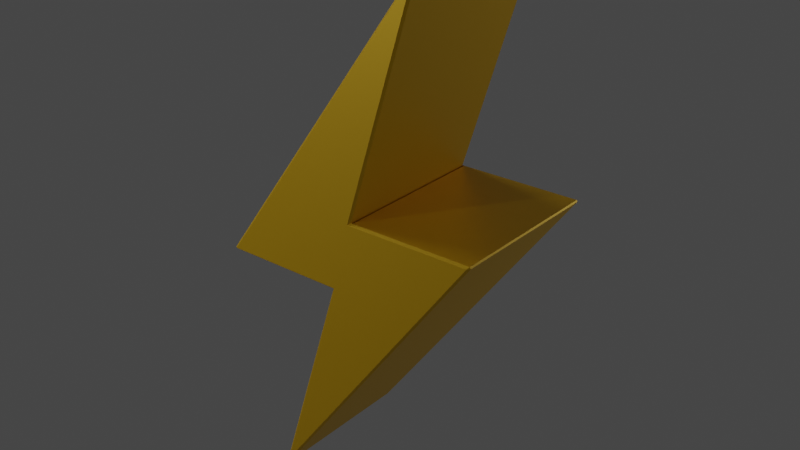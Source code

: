 # Source: cartoon_lightning.blend  (saved by Blender 2.80.48; exported with 4.5.12 LTS)
import bpy
from mathutils import Matrix  # noqa: F401  (used for matrix-valued properties, if any)

bpy.ops.wm.read_factory_settings(use_empty=True)
scene = bpy.context.scene
scene.name = 'Scene'

# ---- collections
col_collection = bpy.data.collections.new('Collection'); scene.collection.children.link(col_collection)

# ---- materials (node trees are filled in below, after node groups)
mat_material_001 = bpy.data.materials.new('Material.001')
mat_material_001.use_transparent_shadow = False
mat_material_001.roughness = 0.25

# ---- material node trees
mat_material_001.use_nodes = True; mat_material_001.node_tree.nodes.clear()
_N = mat_material_001.node_tree.nodes; _L = mat_material_001.node_tree.links
n0 = _N.new('ShaderNodeOutputMaterial'); n0.name = 'Material Output'; n0.location = (300, 300)
n1 = _N.new('ShaderNodeBsdfPrincipled'); n1.name = 'Principled BSDF'; n1.location = (10, 300)
n1.distribution = 'GGX'
n1.subsurface_method = 'BURLEY'
n1.inputs[0].default_value = (0.8, 0.4633, 0.0, 1.0)
n1.inputs[1].default_value = 0.3653
n1.inputs[3].default_value = 1.45
_L.new(n1.outputs[0], n0.inputs[0])
n0.is_active_output = True

# ---- world
world_world = bpy.data.worlds.new('World'); scene.world = world_world
world_world.use_nodes = True; world_world.node_tree.nodes.clear()
_N = world_world.node_tree.nodes; _L = world_world.node_tree.links
n0 = _N.new('ShaderNodeOutputWorld'); n0.name = 'World Output'; n0.location = (300, 300)
n1 = _N.new('ShaderNodeBackground'); n1.name = 'Background'; n1.location = (10, 300)
n1.inputs[0].default_value = (0.05088, 0.05088, 0.05088, 1.0)
_L.new(n1.outputs[0], n0.inputs[0])
n0.is_active_output = True
world_world.color = (0.05088, 0.05088, 0.05088)
world_world.use_sun_shadow = False
world_world.sun_shadow_jitter_overblur = 0.0

# ---- lights
light_light = bpy.data.lights.new('Light', 'POINT')
light_light.transmission_factor = 0.0
light_light.cutoff_distance = 30.0
light_light.energy = 1000.0
light_light.shadow_buffer_clip_start = 1.001
light_light.shadow_soft_size = 0.1
light_light.shadow_maximum_resolution = 0.006
light_light.use_absolute_resolution = True
light_area = bpy.data.lights.new('Area', 'AREA')
light_area.transmission_factor = 0.0
light_area.energy = 785.4
light_area.shadow_buffer_clip_start = 0.5
light_area.shadow_soft_size = 1.0
light_area.shadow_maximum_resolution = 0.006
light_area.use_absolute_resolution = True
light_area.size = 1.0
light_area.size_y = 1.0
light_light_001 = bpy.data.lights.new('Light.001', 'POINT')
light_light_001.transmission_factor = 0.0
light_light_001.cutoff_distance = 30.0
light_light_001.energy = 1000.0
light_light_001.shadow_buffer_clip_start = 1.001
light_light_001.shadow_soft_size = 0.1
light_light_001.shadow_maximum_resolution = 0.006
light_light_001.use_absolute_resolution = True

# ---- meshes
me_cube_001 = bpy.data.meshes.new('Cube.001')
me_cube_001.from_pydata([(-0.3884, -1.0, -0.5503), (1.192, -1.0, -0.5204), (-0.3884, 1.0, -0.5503), (1.192, 1.0, -0.5204), (-1.581, -1.0, -4.368), (-1.581, 1.0, -4.368), (-0.6694, -1.0, -1.45), (-2.25, -1.0, -1.48), (-0.6694, 1.0, -1.45), (-2.25, 1.0, -1.48), (0.5234, -1.0, 2.368), (0.5234, 1.0, 2.368)], [], [(0, 1, 3, 2), (5, 3, 1, 4), (6, 7, 9, 8), (11, 9, 7, 10), (0, 10, 7, 6, 4, 1), (3, 5, 8, 9, 11, 2), (6, 8, 2, 11, 10, 0), (0, 2, 8, 5, 4, 6)])
_uv = me_cube_001.uv_layers.new(name='UVMap')
_uv.uv.foreach_set('vector', [0.375, 0.0, 0.625, 0.0, 0.625, 0.25, 0.375, 0.25, 0.625, 0.5, 0.875, 0.5, 0.875, 0.75, 0.625, 0.75, 0.375, 0.0, 0.625, 0.0, 0.625, 0.25, 0.375, 0.25, 0.625, 0.5, 0.875, 0.5, 0.875, 0.75, 0.625, 0.75, 0.375, 0.0, 0.625, 0.75, 0.875, 0.75, 0.375, 0.0, 0.625, 0.75, 0.875, 0.75, 0.875, 0.5, 0.625, 0.5, 0.375, 0.25, 0.625, 0.25, 0.625, 0.5, 0.375, 0.25, 0.375, 0.0, 0.375, 0.25, 0.375, 0.25, 0.625, 0.5, 0.625, 0.75, 0.375, 0.0, 0.375, 0.0, 0.375, 0.25, 0.375, 0.25, 0.625, 0.5, 0.625, 0.75, 0.375, 0.0])
me_cube_001.materials.append(mat_material_001)
me_cube_001.use_remesh_preserve_volume = False
me_cube_001.use_remesh_preserve_attributes = False
me_cube_001.use_mirror_vertex_groups = False
me_cube_001.update()

# ---- objects
ob_light = bpy.data.objects.new('Light', light_light)
ob_cube = bpy.data.objects.new('Cube', me_cube_001)
ob_area = bpy.data.objects.new('Area', light_area)
ob_light_001 = bpy.data.objects.new('Light.001', light_light_001)

# ---- transforms, parenting, visibility, modifiers, constraints
ob_light.location = (-7.097, -11.63, 5.904)
ob_light.rotation_euler = (0.6503, 0.05522, 1.866)
ob_light.lock_rotations_4d = False
ob_light.empty_display_type = 'ARROWS'
ob_light.color = (0.0, 0.0, 0.0, 0.0)
ob_light.lineart.crease_threshold = 0.0
ob_cube.location = (0.0, 0.0, 4.587)
ob_cube.lineart.crease_threshold = 0.0
_m = ob_cube.modifiers.new('Bevel', 'BEVEL')
_m.width = 0.025
_m.width_pct = 0.025
_m.limit_method = 'NONE'
ob_area.location = (-14.06, 0.0, 16.4)
ob_area.rotation_euler = (0.0, -0.7438, 0.0)
ob_area.scale = (10.77, 10.77, 10.77)
ob_area.lineart.crease_threshold = 0.0
ob_light_001.location = (7.742, 12.33, 5.904)
ob_light_001.rotation_euler = (0.6503, 0.05522, 1.866)
ob_light_001.lock_rotations_4d = False
ob_light_001.empty_display_type = 'ARROWS'
ob_light_001.color = (0.0, 0.0, 0.0, 0.0)
ob_light_001.lineart.crease_threshold = 0.0

# ---- collection membership
col_collection.objects.link(ob_light)
col_collection.objects.link(ob_cube)
col_collection.objects.link(ob_area)
col_collection.objects.link(ob_light_001)

# ---- scene / render settings (as saved in the file)
scene.frame_start = 1; scene.frame_end = 250; scene.frame_set(1)
scene.render.engine = 'BLENDER_EEVEE_NEXT'
scene.cycles.use_denoising = False
scene.cycles.samples = 128
scene.cycles.sampling_pattern = 'TABULATED_SOBOL'
scene.cycles.use_adaptive_sampling = False
scene.cycles.use_light_tree = False
scene.view_settings.view_transform = 'Filmic'
bpy.context.view_layer.update()

# ---- added for rendering (the .blend has no active camera): camera
cam_auto = bpy.data.cameras.new('AutoCamera')
cam_auto.lens = 50.0
cam_auto.sensor_width = 36.0
cam_auto.clip_end = 1000.0
ob_auto_camera = bpy.data.objects.new('AutoCamera', cam_auto)
scene.collection.objects.link(ob_auto_camera)
ob_auto_camera.location = (6.66705, -8.63515, 9.34335)
ob_auto_camera.rotation_euler = (1.09748, -7.21219e-08, 0.694738)
scene.camera = ob_auto_camera
bpy.context.view_layer.update()
